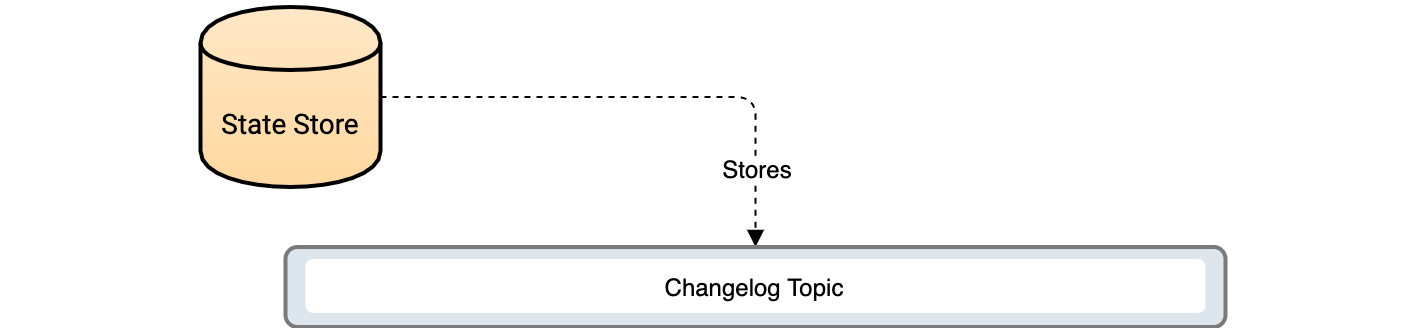

The diagram above was exported from draw.io. Its source (the exported page's mxGraphModel, read from the mxfile embedded in the PNG):
<mxGraphModel dx="1146" dy="680" grid="1" gridSize="10" guides="1" tooltips="1" connect="1" arrows="1" fold="1" page="1" pageScale="1" pageWidth="200" pageHeight="400" math="0" shadow="0" extFonts="Roboto^https://fonts.googleapis.com/css?family=Roboto">
  <root>
    <mxCell id="0" />
    <mxCell id="1" parent="0" />
    <mxCell id="1LI0Mn601OrL7tBhq92O-3" value="" style="rounded=1;whiteSpace=wrap;html=1;strokeWidth=2;fillColor=#FFFFFF;gradientColor=none;strokeColor=none;" vertex="1" parent="1">
      <mxGeometry x="-190" y="10" width="710" height="40" as="geometry" />
    </mxCell>
    <mxCell id="1LI0Mn601OrL7tBhq92O-16" style="edgeStyle=orthogonalEdgeStyle;rounded=1;orthogonalLoop=1;jettySize=auto;html=1;entryX=0.5;entryY=0;entryDx=0;entryDy=0;startArrow=none;startFill=0;endArrow=block;endFill=1;exitX=1;exitY=0.5;exitDx=0;exitDy=0;dashed=1;strokeWidth=1;jumpSize=5;jumpStyle=none;endSize=6;" edge="1" parent="1" source="1LI0Mn601OrL7tBhq92O-18" target="1LI0Mn601OrL7tBhq92O-19">
      <mxGeometry relative="1" as="geometry">
        <Array as="points">
          <mxPoint x="186.25" y="57" />
        </Array>
      </mxGeometry>
    </mxCell>
    <mxCell id="1LI0Mn601OrL7tBhq92O-17" value="Stores" style="text;html=1;align=center;verticalAlign=middle;resizable=0;points=[];labelBackgroundColor=#ffffff;" vertex="1" connectable="0" parent="1LI0Mn601OrL7tBhq92O-16">
      <mxGeometry x="-0.2292" y="-1" relative="1" as="geometry">
        <mxPoint x="86.67" y="34" as="offset" />
      </mxGeometry>
    </mxCell>
    <mxCell id="1LI0Mn601OrL7tBhq92O-18" value="&lt;font face=&quot;Roboto&quot; style=&quot;line-height: 150%&quot;&gt;&lt;span style=&quot;font-size: 14px ; line-height: 100%&quot;&gt;State Store&lt;/span&gt;&lt;br&gt;&lt;/font&gt;" style="shape=cylinder;whiteSpace=wrap;html=1;boundedLbl=1;backgroundOutline=1;strokeWidth=2;fillColor=#FFE8C8;gradientColor=#FFD8A0;shadow=0;strokeColor=#000000;" vertex="1" parent="1">
      <mxGeometry x="-91.25" y="12" width="90" height="90" as="geometry" />
    </mxCell>
    <mxCell id="1LI0Mn601OrL7tBhq92O-19" value="" style="rounded=1;whiteSpace=wrap;html=1;strokeWidth=2;fillColor=#DEE6ED;gradientColor=none;strokeColor=#7A7A7A;" vertex="1" parent="1">
      <mxGeometry x="-48.75" y="132" width="470" height="40" as="geometry" />
    </mxCell>
    <mxCell id="1LI0Mn601OrL7tBhq92O-20" value="Changelog Topic" style="rounded=1;whiteSpace=wrap;html=1;strokeWidth=1;fillColor=#FFFFFF;gradientColor=none;dashed=1;perimeterSpacing=0;strokeColor=none;" vertex="1" parent="1">
      <mxGeometry x="-38.75" y="138" width="450" height="27" as="geometry" />
    </mxCell>
  </root>
</mxGraphModel>